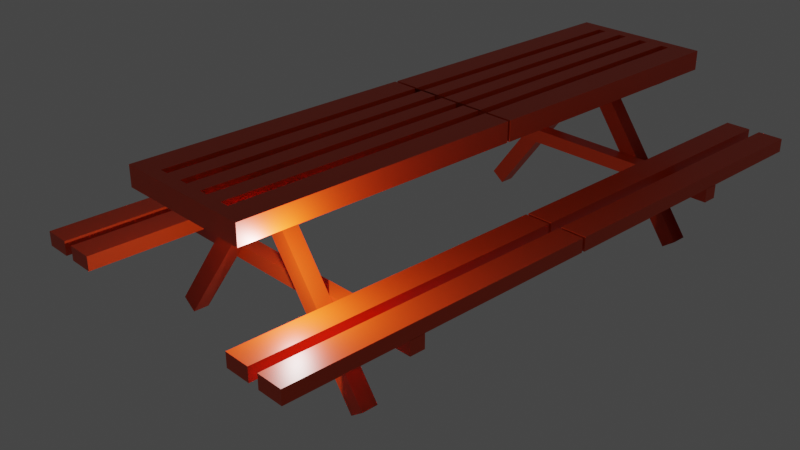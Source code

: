 # Source: IghotsLingkuranan.blend  (saved by Blender 2.80.75; exported with 4.5.12 LTS)
import bpy
from mathutils import Matrix  # noqa: F401  (used for matrix-valued properties, if any)

bpy.ops.wm.read_factory_settings(use_empty=True)
scene = bpy.context.scene
scene.name = 'Scene'

# ---- collections
col_collection = bpy.data.collections.new('Collection'); scene.collection.children.link(col_collection)

# ---- materials (node trees are filled in below, after node groups)
mat_material = bpy.data.materials.new('Material')
mat_material.alpha_threshold = 0.0
mat_material.use_transparent_shadow = False
mat_material.line_color = (0.0, 0.0, 0.0, 1.0)

# ---- material node trees
mat_material.use_nodes = True; mat_material.node_tree.nodes.clear()
_N = mat_material.node_tree.nodes; _L = mat_material.node_tree.links
n0 = _N.new('ShaderNodeOutputMaterial'); n0.name = 'Material Output'; n0.location = (300, 300)
n1 = _N.new('ShaderNodeBsdfPrincipled'); n1.name = 'Principled BSDF'; n1.location = (10, 300)
n1.distribution = 'GGX'
n1.subsurface_method = 'BURLEY'
n1.inputs[0].default_value = (0.8, 0.06151, 0.004222, 1.0)
n1.inputs[2].default_value = 0.4
n1.inputs[3].default_value = 1.45
n1.inputs[27].default_value = (0.0, 0.0, 0.0, 1.0)
n1.inputs[28].default_value = 1.0
_L.new(n1.outputs[0], n0.inputs[0])
n0.is_active_output = True

# ---- world
world_world = bpy.data.worlds.new('World'); scene.world = world_world
world_world.use_nodes = True; world_world.node_tree.nodes.clear()
_N = world_world.node_tree.nodes; _L = world_world.node_tree.links
n0 = _N.new('ShaderNodeOutputWorld'); n0.name = 'World Output'; n0.location = (300, 300)
n1 = _N.new('ShaderNodeBackground'); n1.name = 'Background'; n1.location = (10, 300)
n1.inputs[0].default_value = (0.05088, 0.05088, 0.05088, 1.0)
_L.new(n1.outputs[0], n0.inputs[0])
n0.is_active_output = True
world_world.color = (0.05088, 0.05088, 0.05088)
world_world.use_sun_shadow = False
world_world.sun_shadow_jitter_overblur = 0.0

# ---- cameras
cam_camera = bpy.data.cameras.new('Camera')
cam_camera.clip_end = 100.0
cam_camera.ortho_scale = 7.314

# ---- lights
light_light = bpy.data.lights.new('Light', 'POINT')
light_light.transmission_factor = 0.0
light_light.energy = 1000.0
light_light.shadow_soft_size = 0.1
light_light.shadow_maximum_resolution = 0.006
light_light.use_absolute_resolution = True

# ---- meshes
me_cube_009 = bpy.data.meshes.new('Cube.009')
me_cube_009.from_pydata([(-1.0, -1.0, -1.0), (-1.0, -1.0, 1.0), (-1.0, 1.0, -1.0), (-1.0, 1.0, 1.0), (1.0, -1.0, -1.0), (1.0, -1.0, 1.0), (1.0, 1.0, -1.0), (1.0, 1.0, 1.0), (-0.7132, -13.93, -9.644), (-0.7132, -13.93, -12.52), (-0.79, -13.93, -9.644), (-0.79, -13.93, -12.52), (-0.7132, -2.971, -9.644), (-0.7132, -2.971, -12.52), (-0.79, -2.971, -9.644), (-0.79, -2.971, -12.52), (-0.7132, -8.448, -12.52), (-0.79, -8.448, -9.644), (-0.79, -8.448, -12.52), (-0.7132, -8.448, -9.644), (-0.79, -11.19, -12.52), (-0.7132, -11.19, -9.644), (-0.7132, -11.19, -12.52), (-0.79, -11.19, -9.644), (-0.7132, -5.709, -12.52), (-0.79, -5.709, -9.644), (-0.79, -5.709, -12.52), (-0.7132, -5.709, -9.644), (-0.7132, -4.34, -12.52), (-0.79, -4.34, -9.644), (-0.79, -4.34, -12.52), (-0.7132, -4.34, -9.644), (-0.79, -12.56, -12.52), (-0.7132, -12.56, -9.644), (-0.7132, -12.56, -12.52), (-0.79, -12.56, -9.644), (-0.7132, -11.87, -12.52), (-0.79, -11.87, -9.644), (-0.79, -11.87, -12.52), (-0.7132, -11.87, -9.644), (-0.79, -5.025, -12.52), (-0.7132, -5.025, -9.644), (-0.7132, -5.025, -12.52), (-0.79, -5.025, -9.644), (-0.79, -7.079, -12.52), (-0.7132, -7.079, -9.644), (-0.7132, -7.079, -12.52), (-0.79, -7.079, -9.644), (-0.7132, -9.817, -12.52), (-0.79, -9.817, -9.644), (-0.79, -9.817, -12.52), (-0.7132, -9.817, -9.644), (-0.79, -10.5, -12.52), (-0.7132, -10.5, -9.644), (-0.7132, -10.5, -12.52), (-0.79, -10.5, -9.644), (-0.7132, -9.133, -12.52), (-0.79, -9.133, -9.644), (-0.79, -9.133, -12.52), (-0.7132, -9.133, -9.644), (-0.79, -7.763, -12.52), (-0.7132, -7.763, -9.644), (-0.7132, -7.763, -12.52), (-0.79, -7.763, -9.644), (-0.7132, -6.394, -12.52), (-0.79, -6.394, -9.644), (-0.79, -6.394, -12.52), (-0.7132, -6.394, -9.644), (1.0, -4.34, -12.52), (1.0, -2.971, -12.52), (1.0, -13.93, -9.644), (1.0, -13.93, -12.52), (1.0, -2.971, -9.644), (1.0, -12.56, -9.644), (1.0, -9.133, -12.52), (1.0, -8.448, -12.52), (1.0, -7.763, -9.644), (1.0, -8.448, -9.644), (1.0, -10.5, -9.644), (1.0, -11.19, -9.644), (1.0, -11.19, -12.52), (1.0, -6.394, -12.52), (1.0, -5.709, -12.52), (1.0, -5.709, -9.644), (1.0, -5.025, -12.52), (1.0, -4.34, -9.644), (1.0, -11.87, -9.644), (1.0, -12.56, -12.52), (1.0, -11.87, -12.52), (1.0, -5.025, -9.644), (1.0, -6.394, -9.644), (1.0, -7.079, -9.644), (1.0, -7.079, -12.52), (1.0, -10.5, -12.52), (1.0, -9.817, -12.52), (1.0, -9.817, -9.644), (1.0, -9.133, -9.644), (1.0, -7.763, -12.52), (-0.3579, -11.18, -6.741), (-0.3579, -13.93, -9.619), (-0.4347, -11.18, -6.741), (-0.4347, -13.93, -9.619), (-0.3579, -5.72, -6.741), (-0.3579, -2.971, -9.619), (-0.4347, -5.72, -6.741), (-0.4347, -2.971, -9.619), (-2.427, 9.419, -31.9), (-2.431, 9.319, -31.9), (-2.637, 3.791, -33.29), (-0.3573, -2.567, 6.814), (-0.3573, -8.444, -8.191), (-0.258, -2.567, 6.814), (-0.258, -8.444, -8.191), (-0.3573, -1.523, 5.381), (-0.3573, -7.399, -9.624), (-0.258, -1.523, 5.381), (-0.258, -7.399, -9.624), (-0.258, -1.523, 5.381), (-0.258, -7.399, -9.624), (-0.3573, -8.444, -8.191), (-0.258, -8.444, -8.191), (-0.3573, -7.399, -9.624), (-0.258, -7.399, -9.624), (-0.258, 0.01226, 13.4), (-0.3573, 0.01226, 13.4), (-0.258, 1.057, 11.97), (-0.3573, 1.057, 11.97), (-0.2566, 3.857, 1.032), (-0.2566, 3.857, 3.032), (-0.1609, 3.857, 1.032), (-0.1609, 3.857, 3.032), (-0.2566, -20.78, 1.032), (-0.2566, -20.78, 3.032), (-0.1609, -20.78, 1.032), (-0.1609, -20.78, 3.032), (-0.258, -12.08, -3.035), (-0.258, -17.95, 11.97), (-0.3573, -12.08, -3.035), (-0.3573, -17.95, 11.97), (-0.258, -11.03, -1.602), (-0.258, -16.91, 13.4), (-0.3573, -11.03, -1.602), (-0.3573, -16.91, 13.4), (-0.3573, -11.03, -1.602), (-0.3573, -16.91, 13.4), (-0.258, -17.95, 11.97), (-0.3573, -17.95, 11.97), (-0.258, -16.91, 13.4), (-0.3573, -16.91, 13.4), (-0.3573, -9.496, -9.622), (-0.258, -9.496, -9.622), (-0.3573, -8.452, -8.189), (-0.258, -8.452, -8.189), (-1.0, -20.77, -1.0), (-1.0, -20.77, 1.0), (-1.0, -18.77, -1.0), (-1.0, -18.77, 1.0), (1.0, -20.77, -1.0), (1.0, -20.77, 1.0), (1.0, -18.77, -1.0), (1.0, -18.77, 1.0), (-1.0, -17.91, -1.0), (-1.0, -17.91, 1.0), (-1.0, -15.91, -1.0), (-1.0, -15.91, 1.0), (1.0, -17.91, -1.0), (1.0, -17.91, 1.0), (1.0, -15.91, -1.0), (1.0, -15.91, 1.0), (-1.0, 1.855, -1.0), (-1.0, 1.855, 1.0), (-1.0, 3.855, -1.0), (-1.0, 3.855, 1.0), (1.0, 1.855, -1.0), (1.0, 1.855, 1.0), (1.0, 3.855, -1.0), (1.0, 3.855, 1.0), (-0.258, -12.08, -3.035), (-0.258, -17.95, 11.97), (-0.3573, -12.08, -3.035), (-0.3573, -17.95, 11.97), (-0.258, -11.03, -1.602), (-0.258, -16.91, 13.4), (-0.3573, -11.03, -1.602), (-0.3573, -16.91, 13.4), (-0.3573, -11.03, -1.602), (-0.3573, -16.91, 13.4), (-0.258, -17.95, 11.97), (-0.3573, -17.95, 11.97), (-0.258, -16.91, 13.4), (-0.3573, -16.91, 13.4), (-0.3573, -9.496, -9.622), (-0.258, -9.496, -9.622), (-0.3573, -8.452, -8.189), (-0.258, -8.452, -8.189)], [(118, 117), (144, 143), (186, 185)], [(0, 1, 3, 2), (2, 3, 7, 6), (6, 7, 5, 4), (4, 5, 1, 0), (2, 6, 4, 0), (7, 3, 1, 5), (31, 12, 14, 29), (30, 29, 14, 15), (15, 14, 12, 13), (34, 9, 11, 32), (9, 8, 10, 11), (12, 31, 85, 72), (56, 16, 75, 74), (62, 16, 18, 60), (58, 57, 17, 18), (59, 19, 17, 57), (39, 21, 23, 37), (38, 37, 23, 20), (34, 36, 88, 87), (54, 22, 20, 52), (42, 24, 26, 40), (42, 41, 27, 24), (66, 65, 25, 26), (67, 27, 25, 65), (33, 8, 70, 73), (13, 28, 30, 15), (40, 43, 29, 30), (41, 31, 29, 43), (11, 10, 35, 32), (8, 33, 35, 10), (42, 28, 68, 84), (36, 34, 32, 38), (22, 36, 38, 20), (22, 21, 39, 36), (32, 35, 37, 38), (33, 39, 37, 35), (27, 41, 43, 25), (26, 25, 43, 40), (54, 48, 94, 93), (28, 42, 40, 30), (61, 45, 47, 63), (60, 63, 47, 44), (64, 46, 44, 66), (16, 62, 97, 75), (56, 48, 50, 58), (56, 59, 51, 48), (53, 51, 49, 55), (52, 55, 49, 50), (20, 23, 55, 52), (21, 53, 55, 23), (48, 54, 52, 50), (45, 46, 92, 91), (53, 21, 79, 78), (16, 56, 58, 18), (51, 59, 57, 49), (50, 49, 57, 58), (18, 17, 63, 60), (19, 61, 63, 17), (46, 62, 60, 44), (46, 45, 61, 62), (31, 41, 89, 85), (24, 64, 66, 26), (45, 67, 65, 47), (44, 47, 65, 66), (83, 96, 74, 82), (90, 77, 96, 83), (91, 76, 77, 90), (92, 97, 76, 91), (69, 92, 81, 68), (72, 91, 92, 69), (85, 90, 91, 72), (89, 83, 90, 85), (84, 82, 83, 89), (68, 81, 82, 84), (41, 42, 84, 89), (21, 22, 80, 79), (62, 61, 76, 97), (48, 51, 95, 94), (46, 64, 81, 92), (28, 13, 69, 68), (19, 59, 96, 77), (64, 24, 82, 81), (61, 19, 77, 76), (67, 45, 91, 90), (8, 9, 71, 70), (59, 56, 74, 96), (36, 39, 86, 88), (27, 67, 90, 83), (51, 53, 78, 95), (39, 33, 73, 86), (13, 12, 72, 69), (22, 54, 93, 80), (9, 34, 87, 71), (24, 27, 83, 82), (98, 102, 104, 100), (101, 100, 104, 105), (105, 104, 102, 103), (103, 99, 101, 105), (99, 98, 100, 101), (103, 102, 98, 99), (109, 110, 112, 111), (111, 112, 116, 115), (115, 116, 114, 113), (113, 114, 110, 109), (109, 111, 123, 124), (122, 120, 119, 121), (123, 125, 126, 124), (115, 113, 126, 125), (113, 109, 124, 126), (111, 115, 125, 123), (127, 128, 130, 129), (129, 130, 134, 133), (133, 134, 132, 131), (131, 132, 128, 127), (129, 133, 131, 127), (134, 130, 128, 132), (135, 136, 138, 137), (137, 138, 142, 141), (141, 142, 140, 139), (139, 140, 136, 135), (135, 137, 149, 150), (148, 146, 145, 147), (149, 151, 152, 150), (141, 139, 152, 151), (139, 135, 150, 152), (137, 141, 151, 149), (153, 154, 156, 155), (155, 156, 160, 159), (159, 160, 158, 157), (157, 158, 154, 153), (155, 159, 157, 153), (160, 156, 154, 158), (161, 162, 164, 163), (163, 164, 168, 167), (167, 168, 166, 165), (165, 166, 162, 161), (163, 167, 165, 161), (168, 164, 162, 166), (169, 170, 172, 171), (171, 172, 176, 175), (175, 176, 174, 173), (173, 174, 170, 169), (171, 175, 173, 169), (176, 172, 170, 174), (177, 178, 180, 179), (179, 180, 184, 183), (183, 184, 182, 181), (181, 182, 178, 177), (177, 179, 191, 192), (190, 188, 187, 189), (191, 193, 194, 192), (183, 181, 194, 193), (181, 177, 192, 194), (179, 183, 193, 191), (82, 74, 75, 81), (81, 75, 97, 92), (97, 94, 95, 76), (76, 95, 78, 77), (77, 78, 79, 96), (96, 79, 80, 74), (74, 80, 93, 75), (75, 93, 94, 97), (94, 88, 86, 95), (95, 86, 73, 78), (78, 73, 70, 79), (79, 70, 71, 80), (80, 71, 87, 93), (93, 87, 88, 94)])
_uv = me_cube_009.uv_layers.new(name='UVMap')
_uv.uv.foreach_set('vector', [0.375, 0.0, 0.625, 0.0, 0.625, 0.25, 0.375, 0.25, 0.375, 0.25, 0.625, 0.25, 0.625, 0.5, 0.375, 0.5, 0.375, 0.5, 0.625, 0.5, 0.625, 0.75, 0.375, 0.75, 0.375, 0.75, 0.625, 0.75, 0.625, 1.0, 0.375, 1.0, 0.125, 0.5, 0.375, 0.5, 0.375, 0.75, 0.125, 0.75, 0.625, 0.5, 0.875, 0.5, 0.875, 0.75, 0.625, 0.75, 0.5938, 0.0, 0.625, 0.0, 0.625, 0.25, 0.5938, 0.25, 0.375, 0.4688, 0.625, 0.4688, 0.625, 0.5, 0.375, 0.5, 0.375, 0.5, 0.625, 0.5, 0.625, 0.75, 0.375, 0.75, 0.5938, 0.75, 0.625, 0.75, 0.625, 1.0, 0.5938, 1.0, 0.125, 0.5, 0.375, 0.5, 0.375, 0.75, 0.125, 0.75, 0.625, 0.0, 0.5938, 0.0, 0.5938, 0.0, 0.625, 0.0, 0.5156, 0.75, 0.5, 0.75, 0.5, 0.75, 0.5156, 0.75, 0.4844, 0.75, 0.5, 0.75, 0.5, 1.0, 0.4844, 1.0, 0.375, 0.3594, 0.625, 0.3594, 0.625, 0.375, 0.375, 0.375, 0.4844, 0.0, 0.5, 0.0, 0.5, 0.25, 0.4844, 0.25, 0.4219, 0.0, 0.4375, 0.0, 0.4375, 0.25, 0.4219, 0.25, 0.375, 0.2969, 0.625, 0.2969, 0.625, 0.3125, 0.375, 0.3125, 0.5938, 0.75, 0.5781, 0.75, 0.5781, 0.75, 0.5938, 0.75, 0.5469, 0.75, 0.5625, 0.75, 0.5625, 1.0, 0.5469, 1.0, 0.4219, 0.75, 0.4375, 0.75, 0.4375, 1.0, 0.4219, 1.0, 0.625, 0.5469, 0.875, 0.5469, 0.875, 0.5625, 0.625, 0.5625, 0.375, 0.4219, 0.625, 0.4219, 0.625, 0.4375, 0.375, 0.4375, 0.5469, 0.0, 0.5625, 0.0, 0.5625, 0.25, 0.5469, 0.25, 0.4062, 0.0, 0.375, 0.0, 0.375, 0.0, 0.4062, 0.0, 0.375, 0.75, 0.4062, 0.75, 0.4062, 1.0, 0.375, 1.0, 0.375, 0.4531, 0.625, 0.4531, 0.625, 0.4688, 0.375, 0.4688, 0.5781, 0.0, 0.5938, 0.0, 0.5938, 0.25, 0.5781, 0.25, 0.375, 0.25, 0.625, 0.25, 0.625, 0.2812, 0.375, 0.2812, 0.375, 0.0, 0.4062, 0.0, 0.4062, 0.25, 0.375, 0.25, 0.4219, 0.75, 0.4062, 0.75, 0.4062, 0.75, 0.4219, 0.75, 0.5781, 0.75, 0.5938, 0.75, 0.5938, 1.0, 0.5781, 1.0, 0.5625, 0.75, 0.5781, 0.75, 0.5781, 1.0, 0.5625, 1.0, 0.625, 0.6875, 0.875, 0.6875, 0.875, 0.7031, 0.625, 0.7031, 0.375, 0.2812, 0.625, 0.2812, 0.625, 0.2969, 0.375, 0.2969, 0.4062, 0.0, 0.4219, 0.0, 0.4219, 0.25, 0.4062, 0.25, 0.5625, 0.0, 0.5781, 0.0, 0.5781, 0.25, 0.5625, 0.25, 0.375, 0.4375, 0.625, 0.4375, 0.625, 0.4531, 0.375, 0.4531, 0.5469, 0.75, 0.5312, 0.75, 0.5312, 0.75, 0.5469, 0.75, 0.4062, 0.75, 0.4219, 0.75, 0.4219, 1.0, 0.4062, 1.0, 0.5156, 0.0, 0.5312, 0.0, 0.5312, 0.25, 0.5156, 0.25, 0.375, 0.3906, 0.625, 0.3906, 0.625, 0.4062, 0.375, 0.4062, 0.4531, 0.75, 0.4688, 0.75, 0.4688, 1.0, 0.4531, 1.0, 0.5, 0.75, 0.4844, 0.75, 0.4844, 0.75, 0.5, 0.75, 0.5156, 0.75, 0.5312, 0.75, 0.5312, 1.0, 0.5156, 1.0, 0.625, 0.6406, 0.875, 0.6406, 0.875, 0.6562, 0.625, 0.6562, 0.4531, 0.0, 0.4688, 0.0, 0.4688, 0.25, 0.4531, 0.25, 0.375, 0.3281, 0.625, 0.3281, 0.625, 0.3438, 0.375, 0.3438, 0.375, 0.3125, 0.625, 0.3125, 0.625, 0.3281, 0.375, 0.3281, 0.4375, 0.0, 0.4531, 0.0, 0.4531, 0.25, 0.4375, 0.25, 0.5312, 0.75, 0.5469, 0.75, 0.5469, 1.0, 0.5312, 1.0, 0.875, 0.5938, 0.625, 0.5938, 0.625, 0.5938, 0.875, 0.5938, 0.4531, 0.0, 0.4375, 0.0, 0.4375, 0.0, 0.4531, 0.0, 0.5, 0.75, 0.5156, 0.75, 0.5156, 1.0, 0.5, 1.0, 0.4688, 0.0, 0.4844, 0.0, 0.4844, 0.25, 0.4688, 0.25, 0.375, 0.3438, 0.625, 0.3438, 0.625, 0.3594, 0.375, 0.3594, 0.375, 0.375, 0.625, 0.375, 0.625, 0.3906, 0.375, 0.3906, 0.5, 0.0, 0.5156, 0.0, 0.5156, 0.25, 0.5, 0.25, 0.4688, 0.75, 0.4844, 0.75, 0.4844, 1.0, 0.4688, 1.0, 0.625, 0.5938, 0.875, 0.5938, 0.875, 0.6094, 0.625, 0.6094, 0.5938, 0.0, 0.5781, 0.0, 0.5781, 0.0, 0.5938, 0.0, 0.4375, 0.75, 0.4531, 0.75, 0.4531, 1.0, 0.4375, 1.0, 0.5312, 0.0, 0.5469, 0.0, 0.5469, 0.25, 0.5312, 0.25, 0.375, 0.4062, 0.625, 0.4062, 0.625, 0.4219, 0.375, 0.4219, 0.875, 0.6406, 0.625, 0.6406, 0.875, 0.5625, 0.875, 0.5469, 0.5, 0.0, 0.4844, 0.0, 0.5469, 0.0, 0.5938, 0.0, 0.5156, 0.0, 0.5, 0.0, 0.5312, 0.0, 0.625, 0.0, 0.625, 0.6094, 0.875, 0.6094, 0.625, 0.5938, 0.375, 0.75, 0.4688, 0.75, 0.4531, 0.75, 0.4062, 0.75, 0.375, 0.75, 0.875, 0.5938, 0.625, 0.5938, 0.375, 0.75, 0.625, 0.75, 0.5469, 0.0, 0.5312, 0.0, 0.625, 0.0, 0.5938, 0.0, 0.5625, 0.0, 0.5469, 0.0, 0.5938, 0.0, 0.5781, 0.0, 0.625, 0.5625, 0.875, 0.5625, 0.875, 0.5469, 0.625, 0.5469, 0.4531, 0.75, 0.4375, 0.75, 0.4219, 0.75, 0.4062, 0.75, 0.875, 0.5469, 0.625, 0.5469, 0.625, 0.5469, 0.875, 0.5469, 0.875, 0.6875, 0.625, 0.6875, 0.625, 0.6875, 0.875, 0.6875, 0.625, 0.6094, 0.875, 0.6094, 0.875, 0.6094, 0.625, 0.6094, 0.625, 0.6562, 0.875, 0.6562, 0.875, 0.6562, 0.625, 0.6562, 0.4688, 0.75, 0.4531, 0.75, 0.4531, 0.75, 0.4688, 0.75, 0.4062, 0.75, 0.375, 0.75, 0.375, 0.75, 0.4062, 0.75, 0.5, 0.0, 0.4844, 0.0, 0.4844, 0.0, 0.5, 0.0, 0.4531, 0.75, 0.4375, 0.75, 0.4375, 0.75, 0.4531, 0.75, 0.5156, 0.0, 0.5, 0.0, 0.5, 0.0, 0.5156, 0.0, 0.5469, 0.0, 0.5312, 0.0, 0.5312, 0.0, 0.5469, 0.0, 0.375, 0.5, 0.125, 0.5, 0.125, 0.5, 0.375, 0.5, 0.875, 0.6406, 0.625, 0.6406, 0.625, 0.6406, 0.875, 0.6406, 0.625, 0.7031, 0.875, 0.7031, 0.875, 0.7031, 0.625, 0.7031, 0.5625, 0.0, 0.5469, 0.0, 0.5469, 0.0, 0.5625, 0.0, 0.4688, 0.0, 0.4531, 0.0, 0.4531, 0.0, 0.4688, 0.0, 0.4219, 0.0, 0.4062, 0.0, 0.4062, 0.0, 0.4219, 0.0, 0.375, 0.75, 0.625, 0.75, 0.625, 0.75, 0.375, 0.75, 0.5625, 0.75, 0.5469, 0.75, 0.5469, 0.75, 0.5625, 0.75, 0.625, 0.75, 0.5938, 0.75, 0.5938, 0.75, 0.625, 0.75, 0.625, 0.5625, 0.875, 0.5625, 0.875, 0.5625, 0.625, 0.5625, 0.375, 0.0, 0.625, 0.0, 0.625, 0.25, 0.375, 0.25, 0.375, 0.25, 0.625, 0.25, 0.625, 0.5, 0.375, 0.5, 0.375, 0.5, 0.625, 0.5, 0.625, 0.75, 0.375, 0.75, 0.375, 0.75, 0.625, 0.75, 0.625, 1.0, 0.375, 1.0, 0.125, 0.5, 0.375, 0.5, 0.375, 0.75, 0.125, 0.75, 0.625, 0.5, 0.875, 0.5, 0.875, 0.75, 0.625, 0.75, 0.375, 0.0, 0.625, 0.0, 0.625, 0.25, 0.375, 0.25, 0.375, 0.25, 0.625, 0.25, 0.625, 0.5, 0.375, 0.5, 0.375, 0.5, 0.625, 0.5, 0.625, 0.75, 0.375, 0.75, 0.375, 0.75, 0.625, 0.75, 0.625, 1.0, 0.375, 1.0, 0.375, 0.0, 0.375, 0.25, 0.375, 0.25, 0.375, 0.0, 0.625, 0.5, 0.875, 0.5, 0.875, 0.75, 0.625, 0.75, 0.125, 0.5, 0.375, 0.5, 0.375, 0.75, 0.125, 0.75, 0.375, 0.5, 0.375, 0.75, 0.375, 0.75, 0.375, 0.5, 0.375, 0.75, 0.375, 1.0, 0.375, 1.0, 0.375, 0.75, 0.375, 0.25, 0.375, 0.5, 0.375, 0.5, 0.375, 0.25, 0.375, 0.0, 0.625, 0.0, 0.625, 0.25, 0.375, 0.25, 0.375, 0.25, 0.625, 0.25, 0.625, 0.5, 0.375, 0.5, 0.375, 0.5, 0.625, 0.5, 0.625, 0.75, 0.375, 0.75, 0.375, 0.75, 0.625, 0.75, 0.625, 1.0, 0.375, 1.0, 0.125, 0.5, 0.375, 0.5, 0.375, 0.75, 0.125, 0.75, 0.625, 0.5, 0.875, 0.5, 0.875, 0.75, 0.625, 0.75, 0.375, 0.0, 0.625, 0.0, 0.625, 0.25, 0.375, 0.25, 0.375, 0.25, 0.625, 0.25, 0.625, 0.5, 0.375, 0.5, 0.375, 0.5, 0.625, 0.5, 0.625, 0.75, 0.375, 0.75, 0.375, 0.75, 0.625, 0.75, 0.625, 1.0, 0.375, 1.0, 0.375, 0.0, 0.375, 0.25, 0.375, 0.25, 0.375, 0.0, 0.625, 0.5, 0.875, 0.5, 0.875, 0.75, 0.625, 0.75, 0.125, 0.5, 0.375, 0.5, 0.375, 0.75, 0.125, 0.75, 0.375, 0.5, 0.375, 0.75, 0.375, 0.75, 0.375, 0.5, 0.375, 0.75, 0.375, 1.0, 0.375, 1.0, 0.375, 0.75, 0.375, 0.25, 0.375, 0.5, 0.375, 0.5, 0.375, 0.25, 0.375, 0.0, 0.625, 0.0, 0.625, 0.25, 0.375, 0.25, 0.375, 0.25, 0.625, 0.25, 0.625, 0.5, 0.375, 0.5, 0.375, 0.5, 0.625, 0.5, 0.625, 0.75, 0.375, 0.75, 0.375, 0.75, 0.625, 0.75, 0.625, 1.0, 0.375, 1.0, 0.125, 0.5, 0.375, 0.5, 0.375, 0.75, 0.125, 0.75, 0.625, 0.5, 0.875, 0.5, 0.875, 0.75, 0.625, 0.75, 0.375, 0.0, 0.625, 0.0, 0.625, 0.25, 0.375, 0.25, 0.375, 0.25, 0.625, 0.25, 0.625, 0.5, 0.375, 0.5, 0.375, 0.5, 0.625, 0.5, 0.625, 0.75, 0.375, 0.75, 0.375, 0.75, 0.625, 0.75, 0.625, 1.0, 0.375, 1.0, 0.125, 0.5, 0.375, 0.5, 0.375, 0.75, 0.125, 0.75, 0.625, 0.5, 0.875, 0.5, 0.875, 0.75, 0.625, 0.75, 0.375, 0.0, 0.625, 0.0, 0.625, 0.25, 0.375, 0.25, 0.375, 0.25, 0.625, 0.25, 0.625, 0.5, 0.375, 0.5, 0.375, 0.5, 0.625, 0.5, 0.625, 0.75, 0.375, 0.75, 0.375, 0.75, 0.625, 0.75, 0.625, 1.0, 0.375, 1.0, 0.125, 0.5, 0.375, 0.5, 0.375, 0.75, 0.125, 0.75, 0.625, 0.5, 0.875, 0.5, 0.875, 0.75, 0.625, 0.75, 0.375, 0.0, 0.625, 0.0, 0.625, 0.25, 0.375, 0.25, 0.375, 0.25, 0.625, 0.25, 0.625, 0.5, 0.375, 0.5, 0.375, 0.5, 0.625, 0.5, 0.625, 0.75, 0.375, 0.75, 0.375, 0.75, 0.625, 0.75, 0.625, 1.0, 0.375, 1.0, 0.375, 0.0, 0.375, 0.25, 0.375, 0.25, 0.375, 0.0, 0.625, 0.5, 0.875, 0.5, 0.875, 0.75, 0.625, 0.75, 0.125, 0.5, 0.375, 0.5, 0.375, 0.75, 0.125, 0.75, 0.375, 0.5, 0.375, 0.75, 0.375, 0.75, 0.375, 0.5, 0.375, 0.75, 0.375, 1.0, 0.375, 1.0, 0.375, 0.75, 0.375, 0.25, 0.375, 0.5, 0.375, 0.5, 0.375, 0.25, 0.5156, 0.75, 0.5, 0.75, 0.4375, 0.75, 0.4219, 0.75, 0.5, 0.75, 0.4844, 0.75, 0.4531, 0.75, 0.4062, 0.75, 0.625, 0.6562, 0.875, 0.6562, 0.625, 0.5938, 0.875, 0.6094, 0.4688, 0.0, 0.4531, 0.0, 0.5312, 0.0, 0.5, 0.0, 0.4531, 0.0, 0.4375, 0.0, 0.5469, 0.0, 0.4844, 0.0, 0.875, 0.6875, 0.625, 0.6875, 0.875, 0.5625, 0.625, 0.6406, 0.5625, 0.75, 0.5469, 0.75, 0.4375, 0.75, 0.5, 0.75, 0.5469, 0.75, 0.5312, 0.75, 0.4531, 0.75, 0.4844, 0.75, 0.625, 0.7031, 0.875, 0.7031, 0.625, 0.5938, 0.875, 0.6562, 0.4219, 0.0, 0.4062, 0.0, 0.5312, 0.0, 0.4531, 0.0, 0.4062, 0.0, 0.375, 0.0, 0.5469, 0.0, 0.4375, 0.0, 0.375, 0.5, 0.125, 0.5, 0.875, 0.5625, 0.625, 0.6875, 0.625, 0.75, 0.5938, 0.75, 0.4375, 0.75, 0.5469, 0.75, 0.5938, 0.75, 0.5781, 0.75, 0.4531, 0.75, 0.5312, 0.75])
me_cube_009.materials.append(mat_material)
me_cube_009.use_remesh_preserve_volume = False
me_cube_009.use_remesh_preserve_attributes = False
me_cube_009.use_mirror_vertex_groups = False
me_cube_009.update()
me_cube_013 = bpy.data.meshes.new('Cube.013')
me_cube_013.from_pydata([(-1.0, -1.0, -1.0), (-1.0, -1.0, 1.0), (-1.0, 1.0, -1.0), (-1.0, 1.0, 1.0), (1.0, -1.0, -1.0), (1.0, -1.0, 1.0), (1.0, 1.0, -1.0), (1.0, 1.0, 1.0), (-0.7132, -13.93, -9.644), (-0.7132, -13.93, -12.52), (-0.79, -13.93, -9.644), (-0.79, -13.93, -12.52), (-0.7132, -2.971, -9.644), (-0.7132, -2.971, -12.52), (-0.79, -2.971, -9.644), (-0.79, -2.971, -12.52), (-0.7132, -8.448, -12.52), (-0.79, -8.448, -9.644), (-0.79, -8.448, -12.52), (-0.7132, -8.448, -9.644), (-0.79, -11.19, -12.52), (-0.7132, -11.19, -9.644), (-0.7132, -11.19, -12.52), (-0.79, -11.19, -9.644), (-0.7132, -5.709, -12.52), (-0.79, -5.709, -9.644), (-0.79, -5.709, -12.52), (-0.7132, -5.709, -9.644), (-0.7132, -4.34, -12.52), (-0.79, -4.34, -9.644), (-0.79, -4.34, -12.52), (-0.7132, -4.34, -9.644), (-0.79, -12.56, -12.52), (-0.7132, -12.56, -9.644), (-0.7132, -12.56, -12.52), (-0.79, -12.56, -9.644), (-0.7132, -11.87, -12.52), (-0.79, -11.87, -9.644), (-0.79, -11.87, -12.52), (-0.7132, -11.87, -9.644), (-0.79, -5.025, -12.52), (-0.7132, -5.025, -9.644), (-0.7132, -5.025, -12.52), (-0.79, -5.025, -9.644), (-0.79, -7.079, -12.52), (-0.7132, -7.079, -9.644), (-0.7132, -7.079, -12.52), (-0.79, -7.079, -9.644), (-0.7132, -9.817, -12.52), (-0.79, -9.817, -9.644), (-0.79, -9.817, -12.52), (-0.7132, -9.817, -9.644), (-0.79, -10.5, -12.52), (-0.7132, -10.5, -9.644), (-0.7132, -10.5, -12.52), (-0.79, -10.5, -9.644), (-0.7132, -9.133, -12.52), (-0.79, -9.133, -9.644), (-0.79, -9.133, -12.52), (-0.7132, -9.133, -9.644), (-0.79, -7.763, -12.52), (-0.7132, -7.763, -9.644), (-0.7132, -7.763, -12.52), (-0.79, -7.763, -9.644), (-0.7132, -6.394, -12.52), (-0.79, -6.394, -9.644), (-0.79, -6.394, -12.52), (-0.7132, -6.394, -9.644), (1.0, -4.34, -12.52), (1.0, -2.971, -12.52), (1.0, -13.93, -9.644), (1.0, -13.93, -12.52), (1.0, -2.971, -9.644), (1.0, -12.56, -9.644), (1.0, -9.133, -12.52), (1.0, -8.448, -12.52), (1.0, -7.763, -9.644), (1.0, -8.448, -9.644), (1.0, -10.5, -9.644), (1.0, -11.19, -9.644), (1.0, -11.19, -12.52), (1.0, -6.394, -12.52), (1.0, -5.709, -12.52), (1.0, -5.709, -9.644), (1.0, -5.025, -12.52), (1.0, -4.34, -9.644), (1.0, -11.87, -9.644), (1.0, -12.56, -12.52), (1.0, -11.87, -12.52), (1.0, -5.025, -9.644), (1.0, -6.394, -9.644), (1.0, -7.079, -9.644), (1.0, -7.079, -12.52), (1.0, -10.5, -12.52), (1.0, -9.817, -12.52), (1.0, -9.817, -9.644), (1.0, -9.133, -9.644), (1.0, -7.763, -12.52), (-0.3579, -11.18, -6.741), (-0.3579, -13.93, -9.619), (-0.4347, -11.18, -6.741), (-0.4347, -13.93, -9.619), (-0.3579, -5.72, -6.741), (-0.3579, -2.971, -9.619), (-0.4347, -5.72, -6.741), (-0.4347, -2.971, -9.619), (-2.427, 9.419, -31.9), (-2.431, 9.319, -31.9), (-2.637, 3.791, -33.29), (-0.3573, -2.567, 6.814), (-0.3573, -8.444, -8.191), (-0.258, -2.567, 6.814), (-0.258, -8.444, -8.191), (-0.3573, -1.523, 5.381), (-0.3573, -7.399, -9.624), (-0.258, -1.523, 5.381), (-0.258, -7.399, -9.624), (-0.258, -1.523, 5.381), (-0.258, -7.399, -9.624), (-0.3573, -8.444, -8.191), (-0.258, -8.444, -8.191), (-0.3573, -7.399, -9.624), (-0.258, -7.399, -9.624), (-0.258, 0.01226, 13.4), (-0.3573, 0.01226, 13.4), (-0.258, 1.057, 11.97), (-0.3573, 1.057, 11.97), (-0.2566, 3.857, 1.032), (-0.2566, 3.857, 3.032), (-0.1609, 3.857, 1.032), (-0.1609, 3.857, 3.032), (-0.2566, -20.78, 1.032), (-0.2566, -20.78, 3.032), (-0.1609, -20.78, 1.032), (-0.1609, -20.78, 3.032), (-0.258, -12.08, -3.035), (-0.258, -17.95, 11.97), (-0.3573, -12.08, -3.035), (-0.3573, -17.95, 11.97), (-0.258, -11.03, -1.602), (-0.258, -16.91, 13.4), (-0.3573, -11.03, -1.602), (-0.3573, -16.91, 13.4), (-0.3573, -11.03, -1.602), (-0.3573, -16.91, 13.4), (-0.258, -17.95, 11.97), (-0.3573, -17.95, 11.97), (-0.258, -16.91, 13.4), (-0.3573, -16.91, 13.4), (-0.3573, -9.496, -9.622), (-0.258, -9.496, -9.622), (-0.3573, -8.452, -8.189), (-0.258, -8.452, -8.189), (-1.0, -20.77, -1.0), (-1.0, -20.77, 1.0), (-1.0, -18.77, -1.0), (-1.0, -18.77, 1.0), (1.0, -20.77, -1.0), (1.0, -20.77, 1.0), (1.0, -18.77, -1.0), (1.0, -18.77, 1.0), (-1.0, -17.91, -1.0), (-1.0, -17.91, 1.0), (-1.0, -15.91, -1.0), (-1.0, -15.91, 1.0), (1.0, -17.91, -1.0), (1.0, -17.91, 1.0), (1.0, -15.91, -1.0), (1.0, -15.91, 1.0), (-1.0, 1.855, -1.0), (-1.0, 1.855, 1.0), (-1.0, 3.855, -1.0), (-1.0, 3.855, 1.0), (1.0, 1.855, -1.0), (1.0, 1.855, 1.0), (1.0, 3.855, -1.0), (1.0, 3.855, 1.0), (-0.258, -12.08, -3.035), (-0.258, -17.95, 11.97), (-0.3573, -12.08, -3.035), (-0.3573, -17.95, 11.97), (-0.258, -11.03, -1.602), (-0.258, -16.91, 13.4), (-0.3573, -11.03, -1.602), (-0.3573, -16.91, 13.4), (-0.3573, -11.03, -1.602), (-0.3573, -16.91, 13.4), (-0.258, -17.95, 11.97), (-0.3573, -17.95, 11.97), (-0.258, -16.91, 13.4), (-0.3573, -16.91, 13.4), (-0.3573, -9.496, -9.622), (-0.258, -9.496, -9.622), (-0.3573, -8.452, -8.189), (-0.258, -8.452, -8.189)], [(118, 117), (144, 143), (186, 185)], [(0, 1, 3, 2), (2, 3, 7, 6), (6, 7, 5, 4), (4, 5, 1, 0), (2, 6, 4, 0), (7, 3, 1, 5), (31, 12, 14, 29), (30, 29, 14, 15), (15, 14, 12, 13), (34, 9, 11, 32), (9, 8, 10, 11), (12, 31, 85, 72), (56, 16, 75, 74), (62, 16, 18, 60), (58, 57, 17, 18), (59, 19, 17, 57), (39, 21, 23, 37), (38, 37, 23, 20), (34, 36, 88, 87), (54, 22, 20, 52), (42, 24, 26, 40), (42, 41, 27, 24), (66, 65, 25, 26), (67, 27, 25, 65), (33, 8, 70, 73), (13, 28, 30, 15), (40, 43, 29, 30), (41, 31, 29, 43), (11, 10, 35, 32), (8, 33, 35, 10), (42, 28, 68, 84), (36, 34, 32, 38), (22, 36, 38, 20), (22, 21, 39, 36), (32, 35, 37, 38), (33, 39, 37, 35), (27, 41, 43, 25), (26, 25, 43, 40), (54, 48, 94, 93), (28, 42, 40, 30), (61, 45, 47, 63), (60, 63, 47, 44), (64, 46, 44, 66), (16, 62, 97, 75), (56, 48, 50, 58), (56, 59, 51, 48), (53, 51, 49, 55), (52, 55, 49, 50), (20, 23, 55, 52), (21, 53, 55, 23), (48, 54, 52, 50), (45, 46, 92, 91), (53, 21, 79, 78), (16, 56, 58, 18), (51, 59, 57, 49), (50, 49, 57, 58), (18, 17, 63, 60), (19, 61, 63, 17), (46, 62, 60, 44), (46, 45, 61, 62), (31, 41, 89, 85), (24, 64, 66, 26), (45, 67, 65, 47), (44, 47, 65, 66), (83, 96, 74, 82), (90, 77, 96, 83), (91, 76, 77, 90), (92, 97, 76, 91), (69, 92, 81, 68), (72, 91, 92, 69), (85, 90, 91, 72), (89, 83, 90, 85), (84, 82, 83, 89), (68, 81, 82, 84), (41, 42, 84, 89), (21, 22, 80, 79), (62, 61, 76, 97), (48, 51, 95, 94), (46, 64, 81, 92), (28, 13, 69, 68), (19, 59, 96, 77), (64, 24, 82, 81), (61, 19, 77, 76), (67, 45, 91, 90), (8, 9, 71, 70), (59, 56, 74, 96), (36, 39, 86, 88), (27, 67, 90, 83), (51, 53, 78, 95), (39, 33, 73, 86), (13, 12, 72, 69), (22, 54, 93, 80), (9, 34, 87, 71), (24, 27, 83, 82), (98, 102, 104, 100), (101, 100, 104, 105), (105, 104, 102, 103), (103, 99, 101, 105), (99, 98, 100, 101), (103, 102, 98, 99), (109, 110, 112, 111), (111, 112, 116, 115), (115, 116, 114, 113), (113, 114, 110, 109), (109, 111, 123, 124), (122, 120, 119, 121), (123, 125, 126, 124), (115, 113, 126, 125), (113, 109, 124, 126), (111, 115, 125, 123), (127, 128, 130, 129), (129, 130, 134, 133), (133, 134, 132, 131), (131, 132, 128, 127), (129, 133, 131, 127), (134, 130, 128, 132), (135, 136, 138, 137), (137, 138, 142, 141), (141, 142, 140, 139), (139, 140, 136, 135), (135, 137, 149, 150), (148, 146, 145, 147), (149, 151, 152, 150), (141, 139, 152, 151), (139, 135, 150, 152), (137, 141, 151, 149), (153, 154, 156, 155), (155, 156, 160, 159), (159, 160, 158, 157), (157, 158, 154, 153), (155, 159, 157, 153), (160, 156, 154, 158), (161, 162, 164, 163), (163, 164, 168, 167), (167, 168, 166, 165), (165, 166, 162, 161), (163, 167, 165, 161), (168, 164, 162, 166), (169, 170, 172, 171), (171, 172, 176, 175), (175, 176, 174, 173), (173, 174, 170, 169), (171, 175, 173, 169), (176, 172, 170, 174), (177, 178, 180, 179), (179, 180, 184, 183), (183, 184, 182, 181), (181, 182, 178, 177), (177, 179, 191, 192), (190, 188, 187, 189), (191, 193, 194, 192), (183, 181, 194, 193), (181, 177, 192, 194), (179, 183, 193, 191), (82, 74, 75, 81), (81, 75, 97, 92), (97, 94, 95, 76), (76, 95, 78, 77), (77, 78, 79, 96), (96, 79, 80, 74), (74, 80, 93, 75), (75, 93, 94, 97), (94, 88, 86, 95), (95, 86, 73, 78), (78, 73, 70, 79), (79, 70, 71, 80), (80, 71, 87, 93), (93, 87, 88, 94)])
_uv = me_cube_013.uv_layers.new(name='UVMap')
_uv.uv.foreach_set('vector', [0.375, 0.0, 0.625, 0.0, 0.625, 0.25, 0.375, 0.25, 0.375, 0.25, 0.625, 0.25, 0.625, 0.5, 0.375, 0.5, 0.375, 0.5, 0.625, 0.5, 0.625, 0.75, 0.375, 0.75, 0.375, 0.75, 0.625, 0.75, 0.625, 1.0, 0.375, 1.0, 0.125, 0.5, 0.375, 0.5, 0.375, 0.75, 0.125, 0.75, 0.625, 0.5, 0.875, 0.5, 0.875, 0.75, 0.625, 0.75, 0.5938, 0.0, 0.625, 0.0, 0.625, 0.25, 0.5938, 0.25, 0.375, 0.4688, 0.625, 0.4688, 0.625, 0.5, 0.375, 0.5, 0.375, 0.5, 0.625, 0.5, 0.625, 0.75, 0.375, 0.75, 0.5938, 0.75, 0.625, 0.75, 0.625, 1.0, 0.5938, 1.0, 0.125, 0.5, 0.375, 0.5, 0.375, 0.75, 0.125, 0.75, 0.625, 0.0, 0.5938, 0.0, 0.5938, 0.0, 0.625, 0.0, 0.5156, 0.75, 0.5, 0.75, 0.5, 0.75, 0.5156, 0.75, 0.4844, 0.75, 0.5, 0.75, 0.5, 1.0, 0.4844, 1.0, 0.375, 0.3594, 0.625, 0.3594, 0.625, 0.375, 0.375, 0.375, 0.4844, 0.0, 0.5, 0.0, 0.5, 0.25, 0.4844, 0.25, 0.4219, 0.0, 0.4375, 0.0, 0.4375, 0.25, 0.4219, 0.25, 0.375, 0.2969, 0.625, 0.2969, 0.625, 0.3125, 0.375, 0.3125, 0.5938, 0.75, 0.5781, 0.75, 0.5781, 0.75, 0.5938, 0.75, 0.5469, 0.75, 0.5625, 0.75, 0.5625, 1.0, 0.5469, 1.0, 0.4219, 0.75, 0.4375, 0.75, 0.4375, 1.0, 0.4219, 1.0, 0.625, 0.5469, 0.875, 0.5469, 0.875, 0.5625, 0.625, 0.5625, 0.375, 0.4219, 0.625, 0.4219, 0.625, 0.4375, 0.375, 0.4375, 0.5469, 0.0, 0.5625, 0.0, 0.5625, 0.25, 0.5469, 0.25, 0.4062, 0.0, 0.375, 0.0, 0.375, 0.0, 0.4062, 0.0, 0.375, 0.75, 0.4062, 0.75, 0.4062, 1.0, 0.375, 1.0, 0.375, 0.4531, 0.625, 0.4531, 0.625, 0.4688, 0.375, 0.4688, 0.5781, 0.0, 0.5938, 0.0, 0.5938, 0.25, 0.5781, 0.25, 0.375, 0.25, 0.625, 0.25, 0.625, 0.2812, 0.375, 0.2812, 0.375, 0.0, 0.4062, 0.0, 0.4062, 0.25, 0.375, 0.25, 0.4219, 0.75, 0.4062, 0.75, 0.4062, 0.75, 0.4219, 0.75, 0.5781, 0.75, 0.5938, 0.75, 0.5938, 1.0, 0.5781, 1.0, 0.5625, 0.75, 0.5781, 0.75, 0.5781, 1.0, 0.5625, 1.0, 0.625, 0.6875, 0.875, 0.6875, 0.875, 0.7031, 0.625, 0.7031, 0.375, 0.2812, 0.625, 0.2812, 0.625, 0.2969, 0.375, 0.2969, 0.4062, 0.0, 0.4219, 0.0, 0.4219, 0.25, 0.4062, 0.25, 0.5625, 0.0, 0.5781, 0.0, 0.5781, 0.25, 0.5625, 0.25, 0.375, 0.4375, 0.625, 0.4375, 0.625, 0.4531, 0.375, 0.4531, 0.5469, 0.75, 0.5312, 0.75, 0.5312, 0.75, 0.5469, 0.75, 0.4062, 0.75, 0.4219, 0.75, 0.4219, 1.0, 0.4062, 1.0, 0.5156, 0.0, 0.5312, 0.0, 0.5312, 0.25, 0.5156, 0.25, 0.375, 0.3906, 0.625, 0.3906, 0.625, 0.4062, 0.375, 0.4062, 0.4531, 0.75, 0.4688, 0.75, 0.4688, 1.0, 0.4531, 1.0, 0.5, 0.75, 0.4844, 0.75, 0.4844, 0.75, 0.5, 0.75, 0.5156, 0.75, 0.5312, 0.75, 0.5312, 1.0, 0.5156, 1.0, 0.625, 0.6406, 0.875, 0.6406, 0.875, 0.6562, 0.625, 0.6562, 0.4531, 0.0, 0.4688, 0.0, 0.4688, 0.25, 0.4531, 0.25, 0.375, 0.3281, 0.625, 0.3281, 0.625, 0.3438, 0.375, 0.3438, 0.375, 0.3125, 0.625, 0.3125, 0.625, 0.3281, 0.375, 0.3281, 0.4375, 0.0, 0.4531, 0.0, 0.4531, 0.25, 0.4375, 0.25, 0.5312, 0.75, 0.5469, 0.75, 0.5469, 1.0, 0.5312, 1.0, 0.875, 0.5938, 0.625, 0.5938, 0.625, 0.5938, 0.875, 0.5938, 0.4531, 0.0, 0.4375, 0.0, 0.4375, 0.0, 0.4531, 0.0, 0.5, 0.75, 0.5156, 0.75, 0.5156, 1.0, 0.5, 1.0, 0.4688, 0.0, 0.4844, 0.0, 0.4844, 0.25, 0.4688, 0.25, 0.375, 0.3438, 0.625, 0.3438, 0.625, 0.3594, 0.375, 0.3594, 0.375, 0.375, 0.625, 0.375, 0.625, 0.3906, 0.375, 0.3906, 0.5, 0.0, 0.5156, 0.0, 0.5156, 0.25, 0.5, 0.25, 0.4688, 0.75, 0.4844, 0.75, 0.4844, 1.0, 0.4688, 1.0, 0.625, 0.5938, 0.875, 0.5938, 0.875, 0.6094, 0.625, 0.6094, 0.5938, 0.0, 0.5781, 0.0, 0.5781, 0.0, 0.5938, 0.0, 0.4375, 0.75, 0.4531, 0.75, 0.4531, 1.0, 0.4375, 1.0, 0.5312, 0.0, 0.5469, 0.0, 0.5469, 0.25, 0.5312, 0.25, 0.375, 0.4062, 0.625, 0.4062, 0.625, 0.4219, 0.375, 0.4219, 0.875, 0.6406, 0.625, 0.6406, 0.875, 0.5625, 0.875, 0.5469, 0.5, 0.0, 0.4844, 0.0, 0.5469, 0.0, 0.5938, 0.0, 0.5156, 0.0, 0.5, 0.0, 0.5312, 0.0, 0.625, 0.0, 0.625, 0.6094, 0.875, 0.6094, 0.625, 0.5938, 0.375, 0.75, 0.4688, 0.75, 0.4531, 0.75, 0.4062, 0.75, 0.375, 0.75, 0.875, 0.5938, 0.625, 0.5938, 0.375, 0.75, 0.625, 0.75, 0.5469, 0.0, 0.5312, 0.0, 0.625, 0.0, 0.5938, 0.0, 0.5625, 0.0, 0.5469, 0.0, 0.5938, 0.0, 0.5781, 0.0, 0.625, 0.5625, 0.875, 0.5625, 0.875, 0.5469, 0.625, 0.5469, 0.4531, 0.75, 0.4375, 0.75, 0.4219, 0.75, 0.4062, 0.75, 0.875, 0.5469, 0.625, 0.5469, 0.625, 0.5469, 0.875, 0.5469, 0.875, 0.6875, 0.625, 0.6875, 0.625, 0.6875, 0.875, 0.6875, 0.625, 0.6094, 0.875, 0.6094, 0.875, 0.6094, 0.625, 0.6094, 0.625, 0.6562, 0.875, 0.6562, 0.875, 0.6562, 0.625, 0.6562, 0.4688, 0.75, 0.4531, 0.75, 0.4531, 0.75, 0.4688, 0.75, 0.4062, 0.75, 0.375, 0.75, 0.375, 0.75, 0.4062, 0.75, 0.5, 0.0, 0.4844, 0.0, 0.4844, 0.0, 0.5, 0.0, 0.4531, 0.75, 0.4375, 0.75, 0.4375, 0.75, 0.4531, 0.75, 0.5156, 0.0, 0.5, 0.0, 0.5, 0.0, 0.5156, 0.0, 0.5469, 0.0, 0.5312, 0.0, 0.5312, 0.0, 0.5469, 0.0, 0.375, 0.5, 0.125, 0.5, 0.125, 0.5, 0.375, 0.5, 0.875, 0.6406, 0.625, 0.6406, 0.625, 0.6406, 0.875, 0.6406, 0.625, 0.7031, 0.875, 0.7031, 0.875, 0.7031, 0.625, 0.7031, 0.5625, 0.0, 0.5469, 0.0, 0.5469, 0.0, 0.5625, 0.0, 0.4688, 0.0, 0.4531, 0.0, 0.4531, 0.0, 0.4688, 0.0, 0.4219, 0.0, 0.4062, 0.0, 0.4062, 0.0, 0.4219, 0.0, 0.375, 0.75, 0.625, 0.75, 0.625, 0.75, 0.375, 0.75, 0.5625, 0.75, 0.5469, 0.75, 0.5469, 0.75, 0.5625, 0.75, 0.625, 0.75, 0.5938, 0.75, 0.5938, 0.75, 0.625, 0.75, 0.625, 0.5625, 0.875, 0.5625, 0.875, 0.5625, 0.625, 0.5625, 0.375, 0.0, 0.625, 0.0, 0.625, 0.25, 0.375, 0.25, 0.375, 0.25, 0.625, 0.25, 0.625, 0.5, 0.375, 0.5, 0.375, 0.5, 0.625, 0.5, 0.625, 0.75, 0.375, 0.75, 0.375, 0.75, 0.625, 0.75, 0.625, 1.0, 0.375, 1.0, 0.125, 0.5, 0.375, 0.5, 0.375, 0.75, 0.125, 0.75, 0.625, 0.5, 0.875, 0.5, 0.875, 0.75, 0.625, 0.75, 0.375, 0.0, 0.625, 0.0, 0.625, 0.25, 0.375, 0.25, 0.375, 0.25, 0.625, 0.25, 0.625, 0.5, 0.375, 0.5, 0.375, 0.5, 0.625, 0.5, 0.625, 0.75, 0.375, 0.75, 0.375, 0.75, 0.625, 0.75, 0.625, 1.0, 0.375, 1.0, 0.375, 0.0, 0.375, 0.25, 0.375, 0.25, 0.375, 0.0, 0.625, 0.5, 0.875, 0.5, 0.875, 0.75, 0.625, 0.75, 0.125, 0.5, 0.375, 0.5, 0.375, 0.75, 0.125, 0.75, 0.375, 0.5, 0.375, 0.75, 0.375, 0.75, 0.375, 0.5, 0.375, 0.75, 0.375, 1.0, 0.375, 1.0, 0.375, 0.75, 0.375, 0.25, 0.375, 0.5, 0.375, 0.5, 0.375, 0.25, 0.375, 0.0, 0.625, 0.0, 0.625, 0.25, 0.375, 0.25, 0.375, 0.25, 0.625, 0.25, 0.625, 0.5, 0.375, 0.5, 0.375, 0.5, 0.625, 0.5, 0.625, 0.75, 0.375, 0.75, 0.375, 0.75, 0.625, 0.75, 0.625, 1.0, 0.375, 1.0, 0.125, 0.5, 0.375, 0.5, 0.375, 0.75, 0.125, 0.75, 0.625, 0.5, 0.875, 0.5, 0.875, 0.75, 0.625, 0.75, 0.375, 0.0, 0.625, 0.0, 0.625, 0.25, 0.375, 0.25, 0.375, 0.25, 0.625, 0.25, 0.625, 0.5, 0.375, 0.5, 0.375, 0.5, 0.625, 0.5, 0.625, 0.75, 0.375, 0.75, 0.375, 0.75, 0.625, 0.75, 0.625, 1.0, 0.375, 1.0, 0.375, 0.0, 0.375, 0.25, 0.375, 0.25, 0.375, 0.0, 0.625, 0.5, 0.875, 0.5, 0.875, 0.75, 0.625, 0.75, 0.125, 0.5, 0.375, 0.5, 0.375, 0.75, 0.125, 0.75, 0.375, 0.5, 0.375, 0.75, 0.375, 0.75, 0.375, 0.5, 0.375, 0.75, 0.375, 1.0, 0.375, 1.0, 0.375, 0.75, 0.375, 0.25, 0.375, 0.5, 0.375, 0.5, 0.375, 0.25, 0.375, 0.0, 0.625, 0.0, 0.625, 0.25, 0.375, 0.25, 0.375, 0.25, 0.625, 0.25, 0.625, 0.5, 0.375, 0.5, 0.375, 0.5, 0.625, 0.5, 0.625, 0.75, 0.375, 0.75, 0.375, 0.75, 0.625, 0.75, 0.625, 1.0, 0.375, 1.0, 0.125, 0.5, 0.375, 0.5, 0.375, 0.75, 0.125, 0.75, 0.625, 0.5, 0.875, 0.5, 0.875, 0.75, 0.625, 0.75, 0.375, 0.0, 0.625, 0.0, 0.625, 0.25, 0.375, 0.25, 0.375, 0.25, 0.625, 0.25, 0.625, 0.5, 0.375, 0.5, 0.375, 0.5, 0.625, 0.5, 0.625, 0.75, 0.375, 0.75, 0.375, 0.75, 0.625, 0.75, 0.625, 1.0, 0.375, 1.0, 0.125, 0.5, 0.375, 0.5, 0.375, 0.75, 0.125, 0.75, 0.625, 0.5, 0.875, 0.5, 0.875, 0.75, 0.625, 0.75, 0.375, 0.0, 0.625, 0.0, 0.625, 0.25, 0.375, 0.25, 0.375, 0.25, 0.625, 0.25, 0.625, 0.5, 0.375, 0.5, 0.375, 0.5, 0.625, 0.5, 0.625, 0.75, 0.375, 0.75, 0.375, 0.75, 0.625, 0.75, 0.625, 1.0, 0.375, 1.0, 0.125, 0.5, 0.375, 0.5, 0.375, 0.75, 0.125, 0.75, 0.625, 0.5, 0.875, 0.5, 0.875, 0.75, 0.625, 0.75, 0.375, 0.0, 0.625, 0.0, 0.625, 0.25, 0.375, 0.25, 0.375, 0.25, 0.625, 0.25, 0.625, 0.5, 0.375, 0.5, 0.375, 0.5, 0.625, 0.5, 0.625, 0.75, 0.375, 0.75, 0.375, 0.75, 0.625, 0.75, 0.625, 1.0, 0.375, 1.0, 0.375, 0.0, 0.375, 0.25, 0.375, 0.25, 0.375, 0.0, 0.625, 0.5, 0.875, 0.5, 0.875, 0.75, 0.625, 0.75, 0.125, 0.5, 0.375, 0.5, 0.375, 0.75, 0.125, 0.75, 0.375, 0.5, 0.375, 0.75, 0.375, 0.75, 0.375, 0.5, 0.375, 0.75, 0.375, 1.0, 0.375, 1.0, 0.375, 0.75, 0.375, 0.25, 0.375, 0.5, 0.375, 0.5, 0.375, 0.25, 0.5156, 0.75, 0.5, 0.75, 0.4375, 0.75, 0.4219, 0.75, 0.5, 0.75, 0.4844, 0.75, 0.4531, 0.75, 0.4062, 0.75, 0.625, 0.6562, 0.875, 0.6562, 0.625, 0.5938, 0.875, 0.6094, 0.4688, 0.0, 0.4531, 0.0, 0.5312, 0.0, 0.5, 0.0, 0.4531, 0.0, 0.4375, 0.0, 0.5469, 0.0, 0.4844, 0.0, 0.875, 0.6875, 0.625, 0.6875, 0.875, 0.5625, 0.625, 0.6406, 0.5625, 0.75, 0.5469, 0.75, 0.4375, 0.75, 0.5, 0.75, 0.5469, 0.75, 0.5312, 0.75, 0.4531, 0.75, 0.4844, 0.75, 0.625, 0.7031, 0.875, 0.7031, 0.625, 0.5938, 0.875, 0.6562, 0.4219, 0.0, 0.4062, 0.0, 0.5312, 0.0, 0.4531, 0.0, 0.4062, 0.0, 0.375, 0.0, 0.5469, 0.0, 0.4375, 0.0, 0.375, 0.5, 0.125, 0.5, 0.875, 0.5625, 0.625, 0.6875, 0.625, 0.75, 0.5938, 0.75, 0.4375, 0.75, 0.5469, 0.75, 0.5938, 0.75, 0.5781, 0.75, 0.4531, 0.75, 0.5312, 0.75])
me_cube_013.materials.append(mat_material)
me_cube_013.use_remesh_preserve_volume = False
me_cube_013.use_remesh_preserve_attributes = False
me_cube_013.use_mirror_vertex_groups = False
me_cube_013.update()

# ---- objects
ob_light = bpy.data.objects.new('Light', light_light)
ob_camera = bpy.data.objects.new('Camera', cam_camera)
ob_cube_007 = bpy.data.objects.new('Cube.007', me_cube_009)
ob_cube_000 = bpy.data.objects.new('Cube.000', me_cube_013)

# ---- transforms, parenting, visibility, modifiers, constraints
ob_light.location = (4.076, 1.005, 5.904)
ob_light.rotation_euler = (0.6503, 0.05522, 1.866)
ob_light.lock_rotations_4d = False
ob_light.empty_display_type = 'ARROWS'
ob_light.color = (0.0, 0.0, 0.0, 0.0)
ob_light.lineart.crease_threshold = 0.0
ob_camera.location = (28.38, -17.3, 22.39)
ob_camera.rotation_euler = (1.109, -8.985e-08, 0.8149)
ob_camera.lock_rotations_4d = False
ob_camera.empty_display_type = 'ARROWS'
ob_camera.color = (0.0, 0.0, 0.0, 0.0)
ob_camera.display_type = 'WIRE'
ob_camera.lineart.crease_threshold = 0.0
ob_cube_007.location = (4.725, 5.179, 3.745)
ob_cube_007.rotation_euler = (8.742e-08, 3.142, 4.712)
ob_cube_007.scale = (6.89, 0.5592, 0.2988)
ob_cube_007.lineart.crease_threshold = 0.0
ob_cube_000.location = (-4.724, 19.09, 3.745)
ob_cube_000.rotation_euler = (-8.742e-08, -3.142, 7.854)
ob_cube_000.scale = (6.89, 0.5592, 0.2988)
ob_cube_000.lineart.crease_threshold = 0.0

# ---- collection membership
col_collection.objects.link(ob_light)
col_collection.objects.link(ob_camera)
col_collection.objects.link(ob_cube_007)
col_collection.objects.link(ob_cube_000)

# ---- scene / render settings (as saved in the file)
scene.camera = ob_camera
scene.frame_start = 1; scene.frame_end = 250; scene.frame_set(1)
scene.render.engine = 'BLENDER_EEVEE_NEXT'
scene.cycles.use_denoising = False
scene.cycles.samples = 128
scene.cycles.sampling_pattern = 'TABULATED_SOBOL'
scene.cycles.use_adaptive_sampling = False
scene.cycles.use_light_tree = False
scene.view_settings.view_transform = 'Filmic'
bpy.context.view_layer.update()
